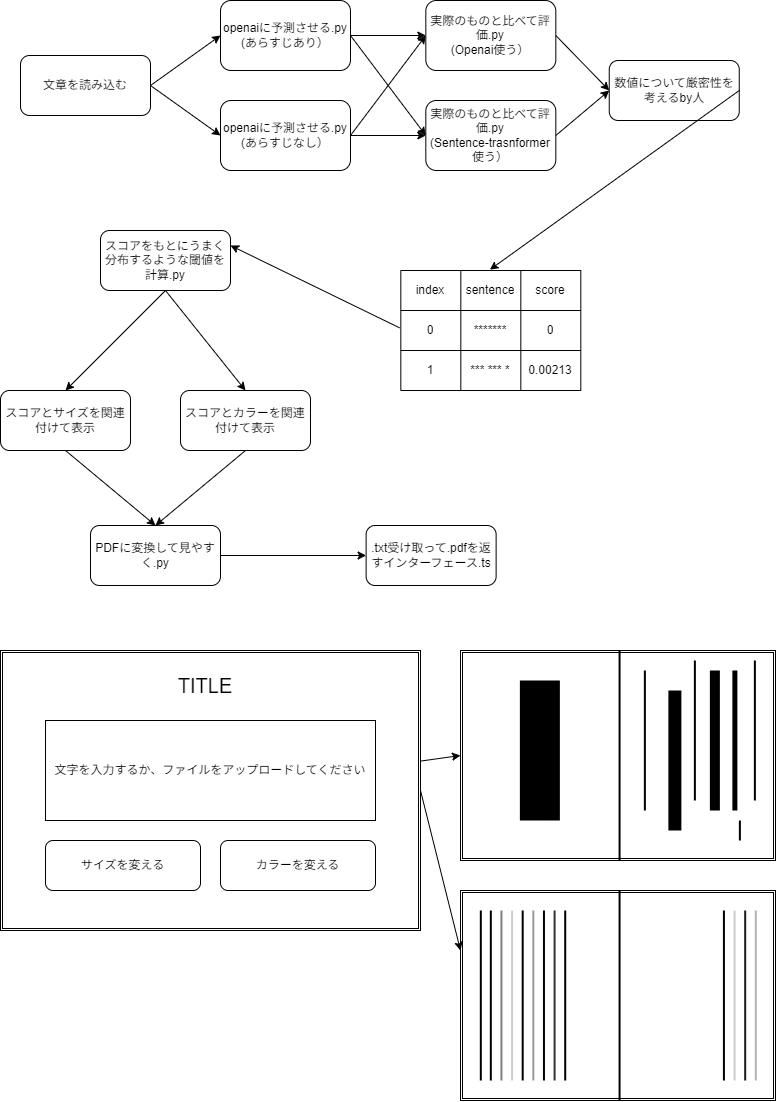

The diagram above was exported from draw.io. Its source (the exported page's mxGraphModel, read from the mxfile embedded in the PNG):
<mxGraphModel dx="310" dy="192" grid="1" gridSize="10" guides="1" tooltips="1" connect="1" arrows="1" fold="1" page="1" pageScale="1" pageWidth="827" pageHeight="1169" math="0" shadow="0">
  <root>
    <mxCell id="0" />
    <mxCell id="1" parent="0" />
    <mxCell id="21" style="edgeStyle=none;html=1;exitX=1;exitY=0.5;exitDx=0;exitDy=0;entryX=0;entryY=0.5;entryDx=0;entryDy=0;" parent="1" source="2" target="3" edge="1">
      <mxGeometry relative="1" as="geometry" />
    </mxCell>
    <mxCell id="2" value="文章を読み込む&lt;br&gt;" style="rounded=1;whiteSpace=wrap;html=1;" parent="1" vertex="1">
      <mxGeometry x="40" y="85" width="130" height="60" as="geometry" />
    </mxCell>
    <mxCell id="3" value="openaiに予測させる.py&lt;br&gt;(あらすじあり）" style="rounded=1;whiteSpace=wrap;html=1;" parent="1" vertex="1">
      <mxGeometry x="240" y="30" width="130" height="70" as="geometry" />
    </mxCell>
    <mxCell id="5" value="" style="shape=table;html=1;whiteSpace=wrap;startSize=0;container=1;collapsible=0;childLayout=tableLayout;" parent="1" vertex="1">
      <mxGeometry x="420.32" y="300" width="180" height="120" as="geometry" />
    </mxCell>
    <mxCell id="6" value="" style="shape=tableRow;horizontal=0;startSize=0;swimlaneHead=0;swimlaneBody=0;top=0;left=0;bottom=0;right=0;collapsible=0;dropTarget=0;fillColor=none;points=[[0,0.5],[1,0.5]];portConstraint=eastwest;" parent="5" vertex="1">
      <mxGeometry width="180" height="40" as="geometry" />
    </mxCell>
    <mxCell id="7" value="index" style="shape=partialRectangle;html=1;whiteSpace=wrap;connectable=0;fillColor=none;top=0;left=0;bottom=0;right=0;overflow=hidden;" parent="6" vertex="1">
      <mxGeometry width="60" height="40" as="geometry">
        <mxRectangle width="60" height="40" as="alternateBounds" />
      </mxGeometry>
    </mxCell>
    <mxCell id="8" value="sentence" style="shape=partialRectangle;html=1;whiteSpace=wrap;connectable=0;fillColor=none;top=0;left=0;bottom=0;right=0;overflow=hidden;" parent="6" vertex="1">
      <mxGeometry x="60" width="60" height="40" as="geometry">
        <mxRectangle width="60" height="40" as="alternateBounds" />
      </mxGeometry>
    </mxCell>
    <mxCell id="9" value="score" style="shape=partialRectangle;html=1;whiteSpace=wrap;connectable=0;fillColor=none;top=0;left=0;bottom=0;right=0;overflow=hidden;" parent="6" vertex="1">
      <mxGeometry x="120" width="60" height="40" as="geometry">
        <mxRectangle width="60" height="40" as="alternateBounds" />
      </mxGeometry>
    </mxCell>
    <mxCell id="10" value="" style="shape=tableRow;horizontal=0;startSize=0;swimlaneHead=0;swimlaneBody=0;top=0;left=0;bottom=0;right=0;collapsible=0;dropTarget=0;fillColor=none;points=[[0,0.5],[1,0.5]];portConstraint=eastwest;" parent="5" vertex="1">
      <mxGeometry y="40" width="180" height="40" as="geometry" />
    </mxCell>
    <mxCell id="11" value="0" style="shape=partialRectangle;html=1;whiteSpace=wrap;connectable=0;fillColor=none;top=0;left=0;bottom=0;right=0;overflow=hidden;" parent="10" vertex="1">
      <mxGeometry width="60" height="40" as="geometry">
        <mxRectangle width="60" height="40" as="alternateBounds" />
      </mxGeometry>
    </mxCell>
    <mxCell id="12" value="*******" style="shape=partialRectangle;html=1;whiteSpace=wrap;connectable=0;fillColor=none;top=0;left=0;bottom=0;right=0;overflow=hidden;" parent="10" vertex="1">
      <mxGeometry x="60" width="60" height="40" as="geometry">
        <mxRectangle width="60" height="40" as="alternateBounds" />
      </mxGeometry>
    </mxCell>
    <mxCell id="13" value="0" style="shape=partialRectangle;html=1;whiteSpace=wrap;connectable=0;fillColor=none;top=0;left=0;bottom=0;right=0;overflow=hidden;" parent="10" vertex="1">
      <mxGeometry x="120" width="60" height="40" as="geometry">
        <mxRectangle width="60" height="40" as="alternateBounds" />
      </mxGeometry>
    </mxCell>
    <mxCell id="14" value="" style="shape=tableRow;horizontal=0;startSize=0;swimlaneHead=0;swimlaneBody=0;top=0;left=0;bottom=0;right=0;collapsible=0;dropTarget=0;fillColor=none;points=[[0,0.5],[1,0.5]];portConstraint=eastwest;" parent="5" vertex="1">
      <mxGeometry y="80" width="180" height="40" as="geometry" />
    </mxCell>
    <mxCell id="15" value="1" style="shape=partialRectangle;html=1;whiteSpace=wrap;connectable=0;fillColor=none;top=0;left=0;bottom=0;right=0;overflow=hidden;" parent="14" vertex="1">
      <mxGeometry width="60" height="40" as="geometry">
        <mxRectangle width="60" height="40" as="alternateBounds" />
      </mxGeometry>
    </mxCell>
    <mxCell id="16" value="*** *** *" style="shape=partialRectangle;html=1;whiteSpace=wrap;connectable=0;fillColor=none;top=0;left=0;bottom=0;right=0;overflow=hidden;" parent="14" vertex="1">
      <mxGeometry x="60" width="60" height="40" as="geometry">
        <mxRectangle width="60" height="40" as="alternateBounds" />
      </mxGeometry>
    </mxCell>
    <mxCell id="17" value="0.00213" style="shape=partialRectangle;html=1;whiteSpace=wrap;connectable=0;fillColor=none;top=0;left=0;bottom=0;right=0;overflow=hidden;pointerEvents=1;" parent="14" vertex="1">
      <mxGeometry x="120" width="60" height="40" as="geometry">
        <mxRectangle width="60" height="40" as="alternateBounds" />
      </mxGeometry>
    </mxCell>
    <mxCell id="19" value="数値について厳密性を考えるby人" style="rounded=1;whiteSpace=wrap;html=1;" parent="1" vertex="1">
      <mxGeometry x="628.75" y="90" width="130" height="60" as="geometry" />
    </mxCell>
    <mxCell id="20" value="" style="endArrow=classic;html=1;entryX=0.495;entryY=-0.021;entryDx=0;entryDy=0;exitX=1;exitY=0.5;exitDx=0;exitDy=0;entryPerimeter=0;" parent="1" source="19" target="6" edge="1">
      <mxGeometry width="50" height="50" relative="1" as="geometry">
        <mxPoint x="340" y="290" as="sourcePoint" />
        <mxPoint x="390" y="240" as="targetPoint" />
      </mxGeometry>
    </mxCell>
    <mxCell id="22" value="" style="endArrow=classic;html=1;entryX=0;entryY=0.5;entryDx=0;entryDy=0;exitX=1;exitY=0.5;exitDx=0;exitDy=0;" parent="1" source="77" target="19" edge="1">
      <mxGeometry width="50" height="50" relative="1" as="geometry">
        <mxPoint x="169.99999999999977" y="310" as="sourcePoint" />
        <mxPoint x="220" y="240" as="targetPoint" />
      </mxGeometry>
    </mxCell>
    <mxCell id="24" value="スコアをもとにうまく分布するような閾値を計算.py&lt;br&gt;" style="rounded=1;whiteSpace=wrap;html=1;" parent="1" vertex="1">
      <mxGeometry x="120" y="260" width="130" height="60" as="geometry" />
    </mxCell>
    <mxCell id="25" value="" style="endArrow=classic;html=1;exitX=-0.007;exitY=0.433;exitDx=0;exitDy=0;exitPerimeter=0;entryX=1;entryY=0.25;entryDx=0;entryDy=0;" parent="1" source="10" target="24" edge="1">
      <mxGeometry width="50" height="50" relative="1" as="geometry">
        <mxPoint x="250" y="350" as="sourcePoint" />
        <mxPoint x="170" y="380" as="targetPoint" />
      </mxGeometry>
    </mxCell>
    <mxCell id="26" value="スコアとサイズを関連付けて表示" style="rounded=1;whiteSpace=wrap;html=1;" parent="1" vertex="1">
      <mxGeometry x="20" y="420" width="130" height="60" as="geometry" />
    </mxCell>
    <mxCell id="27" value="" style="endArrow=classic;html=1;exitX=0.5;exitY=1;exitDx=0;exitDy=0;entryX=0.5;entryY=0;entryDx=0;entryDy=0;" parent="1" source="24" target="26" edge="1">
      <mxGeometry width="50" height="50" relative="1" as="geometry">
        <mxPoint x="150" y="510" as="sourcePoint" />
        <mxPoint x="200" y="460" as="targetPoint" />
      </mxGeometry>
    </mxCell>
    <mxCell id="28" value="スコアとカラーを関連付けて表示" style="rounded=1;whiteSpace=wrap;html=1;" parent="1" vertex="1">
      <mxGeometry x="200" y="420" width="130" height="60" as="geometry" />
    </mxCell>
    <mxCell id="30" value="PDFに変換して見やすく.py" style="rounded=1;whiteSpace=wrap;html=1;" parent="1" vertex="1">
      <mxGeometry x="110" y="555" width="130" height="60" as="geometry" />
    </mxCell>
    <mxCell id="31" value="" style="endArrow=classic;html=1;exitX=0.5;exitY=1;exitDx=0;exitDy=0;entryX=0.5;entryY=0;entryDx=0;entryDy=0;" parent="1" source="28" target="30" edge="1">
      <mxGeometry width="50" height="50" relative="1" as="geometry">
        <mxPoint x="400" y="530" as="sourcePoint" />
        <mxPoint x="450" y="480" as="targetPoint" />
      </mxGeometry>
    </mxCell>
    <mxCell id="32" value=".txt受け取って.pdfを返すインターフェース.ts" style="rounded=1;whiteSpace=wrap;html=1;" parent="1" vertex="1">
      <mxGeometry x="385.63" y="555" width="130" height="60" as="geometry" />
    </mxCell>
    <mxCell id="34" value="" style="shape=ext;double=1;rounded=0;whiteSpace=wrap;html=1;" parent="1" vertex="1">
      <mxGeometry x="20" y="680" width="420" height="280" as="geometry" />
    </mxCell>
    <mxCell id="35" value="文字を入力するか、ファイルをアップロードしてください" style="rounded=0;whiteSpace=wrap;html=1;" parent="1" vertex="1">
      <mxGeometry x="65" y="750" width="330" height="100" as="geometry" />
    </mxCell>
    <mxCell id="37" value="サイズを変える" style="rounded=1;whiteSpace=wrap;html=1;" parent="1" vertex="1">
      <mxGeometry x="65" y="870" width="155" height="50" as="geometry" />
    </mxCell>
    <mxCell id="38" value="カラーを変える" style="rounded=1;whiteSpace=wrap;html=1;" parent="1" vertex="1">
      <mxGeometry x="240" y="870" width="155" height="50" as="geometry" />
    </mxCell>
    <mxCell id="39" value="" style="shape=ext;double=1;rounded=0;whiteSpace=wrap;html=1;" parent="1" vertex="1">
      <mxGeometry x="480" y="680" width="315" height="210" as="geometry" />
    </mxCell>
    <mxCell id="41" value="" style="line;strokeWidth=2;direction=south;html=1;fontSize=12;" parent="1" vertex="1">
      <mxGeometry x="632.5" y="680" width="13.13" height="210" as="geometry" />
    </mxCell>
    <mxCell id="45" value="" style="line;strokeWidth=2;direction=south;html=1;fontSize=12;" parent="1" vertex="1">
      <mxGeometry x="770" y="690" width="8.75" height="140" as="geometry" />
    </mxCell>
    <mxCell id="46" value="" style="line;strokeWidth=5;direction=south;html=1;fontSize=12;" parent="1" vertex="1">
      <mxGeometry x="750" y="700" width="8.75" height="140" as="geometry" />
    </mxCell>
    <mxCell id="47" value="" style="line;strokeWidth=10;direction=south;html=1;fontSize=12;" parent="1" vertex="1">
      <mxGeometry x="730" y="700" width="8.75" height="140" as="geometry" />
    </mxCell>
    <mxCell id="48" value="" style="line;strokeWidth=2;direction=south;html=1;fontSize=12;" parent="1" vertex="1">
      <mxGeometry x="758.75" y="850" width="1.25" height="20" as="geometry" />
    </mxCell>
    <mxCell id="49" value="" style="line;strokeWidth=2;direction=south;html=1;fontSize=12;" parent="1" vertex="1">
      <mxGeometry x="710" y="690" width="8.75" height="140" as="geometry" />
    </mxCell>
    <mxCell id="50" value="" style="line;strokeWidth=13;direction=south;html=1;fontSize=12;" parent="1" vertex="1">
      <mxGeometry x="690" y="720" width="8.75" height="140" as="geometry" />
    </mxCell>
    <mxCell id="51" value="" style="line;strokeWidth=2;direction=south;html=1;fontSize=12;" parent="1" vertex="1">
      <mxGeometry x="660" y="700" width="8.75" height="140" as="geometry" />
    </mxCell>
    <mxCell id="52" value="" style="line;strokeWidth=40;direction=south;html=1;fontSize=12;" parent="1" vertex="1">
      <mxGeometry x="555" y="710" width="8.75" height="140" as="geometry" />
    </mxCell>
    <mxCell id="53" value="" style="endArrow=classic;html=1;fontSize=12;entryX=0;entryY=0.5;entryDx=0;entryDy=0;" parent="1" source="34" target="39" edge="1">
      <mxGeometry width="50" height="50" relative="1" as="geometry">
        <mxPoint x="490" y="880" as="sourcePoint" />
        <mxPoint x="540" y="830" as="targetPoint" />
      </mxGeometry>
    </mxCell>
    <mxCell id="56" value="" style="shape=ext;double=1;rounded=0;whiteSpace=wrap;html=1;" parent="1" vertex="1">
      <mxGeometry x="480" y="920" width="315" height="210" as="geometry" />
    </mxCell>
    <mxCell id="57" value="" style="line;strokeWidth=2;direction=south;html=1;fontSize=12;" parent="1" vertex="1">
      <mxGeometry x="632.5" y="920" width="13.13" height="210" as="geometry" />
    </mxCell>
    <mxCell id="58" value="" style="line;strokeWidth=2;direction=south;html=1;fontSize=12;strokeColor=#B3B3B3;fillColor=#B3B3B3;" parent="1" vertex="1">
      <mxGeometry x="770" y="940" width="10.63" height="170" as="geometry" />
    </mxCell>
    <mxCell id="59" value="" style="line;strokeWidth=2;direction=south;html=1;fontSize=12;fillColor=#CCFF99;strokeColor=#000000;" parent="1" vertex="1">
      <mxGeometry x="495" y="940" width="10.63" height="170" as="geometry" />
    </mxCell>
    <mxCell id="60" value="" style="line;strokeWidth=2;direction=south;html=1;fontSize=12;" parent="1" vertex="1">
      <mxGeometry x="505" y="940" width="10.63" height="170" as="geometry" />
    </mxCell>
    <mxCell id="61" value="" style="line;strokeWidth=2;direction=south;html=1;fontSize=12;strokeColor=#808080;" parent="1" vertex="1">
      <mxGeometry x="515.63" y="940" width="10.63" height="170" as="geometry" />
    </mxCell>
    <mxCell id="62" value="" style="line;strokeWidth=2;direction=south;html=1;fontSize=12;strokeColor=#CCCCCC;" parent="1" vertex="1">
      <mxGeometry x="526.26" y="940" width="10.63" height="170" as="geometry" />
    </mxCell>
    <mxCell id="63" value="" style="line;strokeWidth=2;direction=south;html=1;fontSize=12;" parent="1" vertex="1">
      <mxGeometry x="536.89" y="940" width="10.63" height="170" as="geometry" />
    </mxCell>
    <mxCell id="64" value="" style="line;strokeWidth=2;direction=south;html=1;fontSize=12;strokeColor=#999999;" parent="1" vertex="1">
      <mxGeometry x="547.52" y="940" width="10.63" height="170" as="geometry" />
    </mxCell>
    <mxCell id="65" value="" style="line;strokeWidth=2;direction=south;html=1;fontSize=12;" parent="1" vertex="1">
      <mxGeometry x="558.15" y="940" width="10.63" height="170" as="geometry" />
    </mxCell>
    <mxCell id="66" value="" style="line;strokeWidth=2;direction=south;html=1;fontSize=12;strokeColor=#333333;" parent="1" vertex="1">
      <mxGeometry x="568.78" y="940" width="10.63" height="170" as="geometry" />
    </mxCell>
    <mxCell id="67" value="" style="line;strokeWidth=2;direction=south;html=1;fontSize=12;" parent="1" vertex="1">
      <mxGeometry x="579.41" y="940" width="10.63" height="170" as="geometry" />
    </mxCell>
    <mxCell id="69" value="" style="line;strokeWidth=2;direction=south;html=1;fontSize=12;" parent="1" vertex="1">
      <mxGeometry x="738.11" y="940" width="10.63" height="170" as="geometry" />
    </mxCell>
    <mxCell id="70" value="" style="line;strokeWidth=2;direction=south;html=1;fontSize=12;strokeColor=#CCCCCC;" parent="1" vertex="1">
      <mxGeometry x="748.74" y="940" width="10.63" height="170" as="geometry" />
    </mxCell>
    <mxCell id="71" value="" style="line;strokeWidth=2;direction=south;html=1;fontSize=12;fillColor=#1A1A1A;strokeColor=#1A1A1A;" parent="1" vertex="1">
      <mxGeometry x="759.37" y="940" width="10.63" height="170" as="geometry" />
    </mxCell>
    <mxCell id="72" value="&lt;font style=&quot;font-size: 20px;&quot;&gt;TITLE&lt;/font&gt;" style="text;html=1;align=center;verticalAlign=middle;whiteSpace=wrap;rounded=0;strokeWidth=40;fontSize=12;" parent="1" vertex="1">
      <mxGeometry x="140" y="700" width="170" height="30" as="geometry" />
    </mxCell>
    <mxCell id="73" value="" style="endArrow=classic;html=1;fontSize=20;exitX=1;exitY=0.5;exitDx=0;exitDy=0;" parent="1" source="34" edge="1">
      <mxGeometry width="50" height="50" relative="1" as="geometry">
        <mxPoint x="430" y="1030" as="sourcePoint" />
        <mxPoint x="480" y="980" as="targetPoint" />
      </mxGeometry>
    </mxCell>
    <mxCell id="75" value="openaiに予測させる.py&lt;br&gt;(あらすじなし）" style="rounded=1;whiteSpace=wrap;html=1;" parent="1" vertex="1">
      <mxGeometry x="240" y="130" width="130" height="70" as="geometry" />
    </mxCell>
    <mxCell id="76" value="" style="endArrow=classic;html=1;exitX=1;exitY=0.5;exitDx=0;exitDy=0;entryX=0;entryY=0.5;entryDx=0;entryDy=0;" parent="1" source="2" target="75" edge="1">
      <mxGeometry width="50" height="50" relative="1" as="geometry">
        <mxPoint x="270" y="190" as="sourcePoint" />
        <mxPoint x="320" y="140" as="targetPoint" />
      </mxGeometry>
    </mxCell>
    <mxCell id="77" value="実際のものと比べて評価.py&lt;br&gt;(Openai使う）" style="rounded=1;whiteSpace=wrap;html=1;" parent="1" vertex="1">
      <mxGeometry x="445.32" y="30" width="130" height="70" as="geometry" />
    </mxCell>
    <mxCell id="78" value="実際のものと比べて評価.py&lt;br&gt;(Sentence-trasnformer使う）" style="rounded=1;whiteSpace=wrap;html=1;" parent="1" vertex="1">
      <mxGeometry x="445.32" y="130" width="130" height="70" as="geometry" />
    </mxCell>
    <mxCell id="79" value="" style="endArrow=classic;html=1;exitX=1;exitY=0.5;exitDx=0;exitDy=0;entryX=0;entryY=0.5;entryDx=0;entryDy=0;" parent="1" source="3" target="77" edge="1">
      <mxGeometry width="50" height="50" relative="1" as="geometry">
        <mxPoint x="520" y="170" as="sourcePoint" />
        <mxPoint x="570" y="120" as="targetPoint" />
      </mxGeometry>
    </mxCell>
    <mxCell id="81" value="" style="endArrow=classic;html=1;exitX=1;exitY=0.5;exitDx=0;exitDy=0;entryX=0;entryY=0.5;entryDx=0;entryDy=0;" parent="1" source="75" target="77" edge="1">
      <mxGeometry width="50" height="50" relative="1" as="geometry">
        <mxPoint x="520" y="170" as="sourcePoint" />
        <mxPoint x="570" y="120" as="targetPoint" />
      </mxGeometry>
    </mxCell>
    <mxCell id="82" value="" style="endArrow=classic;html=1;exitX=1;exitY=0.5;exitDx=0;exitDy=0;entryX=0;entryY=0.5;entryDx=0;entryDy=0;" parent="1" source="3" target="78" edge="1">
      <mxGeometry width="50" height="50" relative="1" as="geometry">
        <mxPoint x="370" y="60" as="sourcePoint" />
        <mxPoint x="570" y="120" as="targetPoint" />
      </mxGeometry>
    </mxCell>
    <mxCell id="83" value="" style="endArrow=classic;html=1;exitX=1;exitY=0.5;exitDx=0;exitDy=0;entryX=0;entryY=0.5;entryDx=0;entryDy=0;" parent="1" source="75" target="78" edge="1">
      <mxGeometry width="50" height="50" relative="1" as="geometry">
        <mxPoint x="480" y="140" as="sourcePoint" />
        <mxPoint x="530" y="90" as="targetPoint" />
      </mxGeometry>
    </mxCell>
    <mxCell id="84" value="" style="endArrow=classic;html=1;entryX=0;entryY=0.5;entryDx=0;entryDy=0;exitX=1;exitY=0.5;exitDx=0;exitDy=0;" parent="1" source="78" target="19" edge="1">
      <mxGeometry width="50" height="50" relative="1" as="geometry">
        <mxPoint x="540" y="220" as="sourcePoint" />
        <mxPoint x="590" y="170" as="targetPoint" />
      </mxGeometry>
    </mxCell>
    <mxCell id="85" value="" style="endArrow=classic;html=1;exitX=0.5;exitY=1;exitDx=0;exitDy=0;entryX=0.5;entryY=0;entryDx=0;entryDy=0;" parent="1" source="24" target="28" edge="1">
      <mxGeometry width="50" height="50" relative="1" as="geometry">
        <mxPoint x="300" y="430" as="sourcePoint" />
        <mxPoint x="350" y="380" as="targetPoint" />
      </mxGeometry>
    </mxCell>
    <mxCell id="86" value="" style="endArrow=classic;html=1;exitX=0.5;exitY=1;exitDx=0;exitDy=0;entryX=0.5;entryY=0;entryDx=0;entryDy=0;" parent="1" source="26" target="30" edge="1">
      <mxGeometry width="50" height="50" relative="1" as="geometry">
        <mxPoint x="250" y="550" as="sourcePoint" />
        <mxPoint x="300" y="500" as="targetPoint" />
      </mxGeometry>
    </mxCell>
    <mxCell id="87" value="" style="endArrow=classic;html=1;exitX=1;exitY=0.5;exitDx=0;exitDy=0;entryX=0;entryY=0.5;entryDx=0;entryDy=0;" parent="1" source="30" target="32" edge="1">
      <mxGeometry width="50" height="50" relative="1" as="geometry">
        <mxPoint x="400" y="490" as="sourcePoint" />
        <mxPoint x="450" y="440" as="targetPoint" />
      </mxGeometry>
    </mxCell>
  </root>
</mxGraphModel>